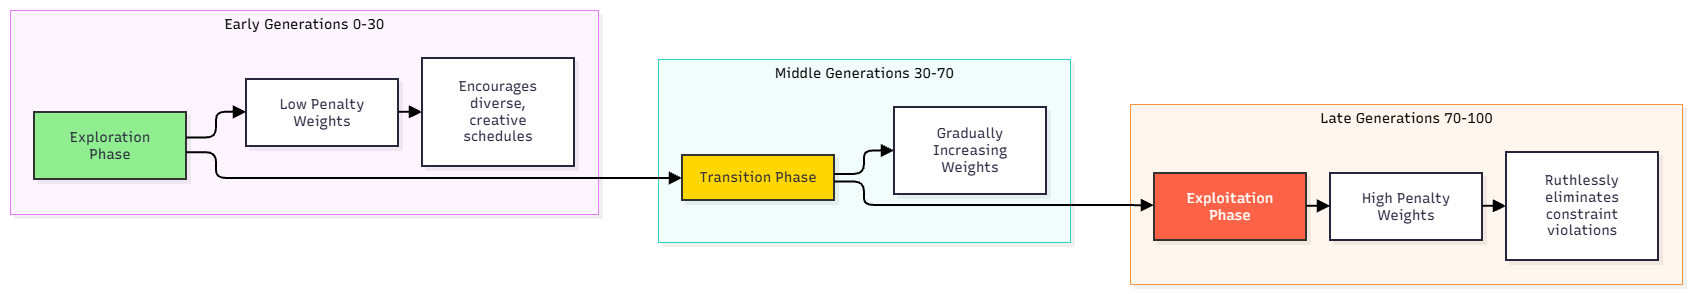

The diagram above was exported from draw.io. Its source (the exported page's mxGraphModel, read from the mxfile embedded in the PNG):
<mxGraphModel dx="2054" dy="1137" grid="0" gridSize="10" guides="1" tooltips="1" connect="1" arrows="1" fold="1" page="1" pageScale="1" pageWidth="850" pageHeight="1100" background="light-dark(#FFFFFF,#121212)" math="0" shadow="0">
  <root>
    <mxCell id="0" />
    <mxCell id="1" parent="0" />
    <UserObject label="" mermaidData="{&#10;  &quot;data&quot;: &quot;graph LR\n    subgraph Early Generations 0-30\n        A[Exploration Phase] --&gt; B[Low Penalty Weights]\n        B --&gt; C[Encourages diverse, &lt;br/&gt;creative schedules]\n    end\n    \n    subgraph Middle Generations 30-70\n        D[Transition Phase] --&gt; E[Gradually Increasing Weights]\n    end\n    \n    subgraph Late Generations 70-100\n        F[Exploitation Phase] --&gt; G[High Penalty Weights]\n        G --&gt; H[Ruthlessly eliminates &lt;br/&gt;constraint violations]\n    end\n    \n    A --&gt; D --&gt; F\n    \n    style A fill:#90EE90,stroke:#333\n    style D fill:#FFD700,stroke:#333\n    style F fill:#FF6347,stroke:#333,color:#fff&quot;,&#10;  &quot;config&quot;: null,&#10;  &quot;version&quot;: &quot;12&quot;&#10;}" id="_NzyDzx6QLuP-DHQZhXV-68">
      <mxCell connectable="0" parent="1" style="group;transparentBounds=1;editIcon=1;lockedGroup=0;groupPadding=10;" vertex="1">
        <mxGeometry as="geometry" />
      </mxCell>
    </UserObject>
    <UserObject label="Late Generations 70-100" mermaidId="n:Late Generations 70-100" mermaidBaseStyle="html=1;whiteSpace=nowrap;strokeWidth=1;verticalAlign=top;fillColor=#FFF7ED;strokeColor=#FB923C;fontColor=#000000;fontFamily=Recursive;fontSize=14;shadow=1;shadowColor=#000000;shadowOffsetX=4;shadowOffsetY=4;shadowBlur=0;shadowOpacity=6;" mermaidBaseValue="Late Generations 70-100" id="_NzyDzx6QLuP-DHQZhXV-69">
      <mxCell parent="_NzyDzx6QLuP-DHQZhXV-68" style="html=1;whiteSpace=nowrap;strokeWidth=1;verticalAlign=top;fillColor=#FFF7ED;strokeColor=#FB923C;fontColor=#000000;fontFamily=Recursive;fontSize=14;shadow=1;shadowColor=#000000;shadowOffsetX=4;shadowOffsetY=4;shadowBlur=0;shadowOpacity=6;fontSource=https%3A%2F%2Ffonts.googleapis.com%2Fcss%3Ffamily%3DRecursive;" vertex="1">
        <mxGeometry height="180" width="552" x="1150" y="124" as="geometry" />
      </mxCell>
    </UserObject>
    <UserObject label="Exploitation Phase" mermaidId="n:F" mermaidBaseStyle="html=1;whiteSpace=wrap;strokeWidth=2;fillColor=#FF6347;strokeColor=#333;fontColor=#fff;fontFamily=Recursive;fontSize=14;shadow=1;shadowColor=#000000;shadowOffsetX=4;shadowOffsetY=4;shadowBlur=0;shadowOpacity=6;" mermaidBaseValue="Exploitation Phase" id="_NzyDzx6QLuP-DHQZhXV-70">
      <mxCell parent="_NzyDzx6QLuP-DHQZhXV-69" style="html=1;whiteSpace=wrap;strokeWidth=2;fillColor=#FF6347;strokeColor=#333;fontColor=#fff;fontFamily=Recursive;fontSize=14;shadow=1;shadowColor=#000000;shadowOffsetX=4;shadowOffsetY=4;shadowBlur=0;shadowOpacity=6;labelWidth=120;fontSource=https%3A%2F%2Ffonts.googleapis.com%2Fcss%3Ffamily%3DRecursive;" vertex="1">
        <mxGeometry height="67" width="152" x="24" y="69" as="geometry" />
      </mxCell>
    </UserObject>
    <UserObject label="High Penalty Weights" mermaidId="n:G" mermaidBaseStyle="html=1;whiteSpace=wrap;strokeWidth=2;fillColor=#ffffff;strokeColor=#28253D;fontColor=#28253D;fontFamily=Recursive;fontSize=14;shadow=1;shadowColor=#000000;shadowOffsetX=4;shadowOffsetY=4;shadowBlur=0;shadowOpacity=6;" mermaidBaseValue="High Penalty Weights" id="_NzyDzx6QLuP-DHQZhXV-71">
      <mxCell parent="_NzyDzx6QLuP-DHQZhXV-69" style="html=1;whiteSpace=wrap;strokeWidth=2;fillColor=#ffffff;strokeColor=#28253D;fontColor=#28253D;fontFamily=Recursive;fontSize=14;shadow=1;shadowColor=#000000;shadowOffsetX=4;shadowOffsetY=4;shadowBlur=0;shadowOpacity=6;labelWidth=120;fontSource=https%3A%2F%2Ffonts.googleapis.com%2Fcss%3Ffamily%3DRecursive;" vertex="1">
        <mxGeometry height="67" width="152" x="200" y="69" as="geometry" />
      </mxCell>
    </UserObject>
    <UserObject label="Ruthlessly eliminates&#10;constraint violations" mermaidId="n:H" mermaidBaseStyle="html=1;whiteSpace=wrap;strokeWidth=2;fillColor=#ffffff;strokeColor=#28253D;fontColor=#28253D;fontFamily=Recursive;fontSize=14;shadow=1;shadowColor=#000000;shadowOffsetX=4;shadowOffsetY=4;shadowBlur=0;shadowOpacity=6;" mermaidBaseValue="Ruthlessly eliminates&#10;constraint violations" id="_NzyDzx6QLuP-DHQZhXV-72">
      <mxCell parent="_NzyDzx6QLuP-DHQZhXV-69" style="html=1;whiteSpace=wrap;strokeWidth=2;fillColor=#ffffff;strokeColor=#28253D;fontColor=#28253D;fontFamily=Recursive;fontSize=14;shadow=1;shadowColor=#000000;shadowOffsetX=4;shadowOffsetY=4;shadowBlur=0;shadowOpacity=6;labelWidth=120;fontSource=https%3A%2F%2Ffonts.googleapis.com%2Fcss%3Ffamily%3DRecursive;" vertex="1">
        <mxGeometry height="108" width="152" x="376" y="48" as="geometry" />
      </mxCell>
    </UserObject>
    <UserObject label="" mermaidId="e:F-&gt;G#0" mermaidBaseStyle="edgeStyle=orthogonalEdgeStyle;rounded=1;curved=0;startArrow=none;endArrow=block;endSize=8;jumpStyle=arc;jumpSize=12;strokeColor=#000000;exitX=1;exitY=0.49;entryX=0;entryY=0.49;strokeWidth=2;targetPerimeterSpacing=4;" mermaidBaseValue="" id="_NzyDzx6QLuP-DHQZhXV-73">
      <mxCell edge="1" parent="_NzyDzx6QLuP-DHQZhXV-69" source="_NzyDzx6QLuP-DHQZhXV-70" style="edgeStyle=orthogonalEdgeStyle;rounded=1;curved=0;startArrow=none;endArrow=block;endSize=8;jumpStyle=arc;jumpSize=12;strokeColor=#000000;exitX=1;exitY=0.49;entryX=0;entryY=0.49;strokeWidth=2;targetPerimeterSpacing=4;" target="_NzyDzx6QLuP-DHQZhXV-71">
        <mxGeometry relative="1" as="geometry">
          <Array as="points" />
        </mxGeometry>
      </mxCell>
    </UserObject>
    <UserObject label="" mermaidId="e:G-&gt;H#0" mermaidBaseStyle="edgeStyle=orthogonalEdgeStyle;rounded=1;curved=0;startArrow=none;endArrow=block;endSize=8;jumpStyle=arc;jumpSize=12;strokeColor=#000000;exitX=1;exitY=0.49;entryX=0;entryY=0.5;strokeWidth=2;targetPerimeterSpacing=4;" mermaidBaseValue="" id="_NzyDzx6QLuP-DHQZhXV-74">
      <mxCell edge="1" parent="_NzyDzx6QLuP-DHQZhXV-69" source="_NzyDzx6QLuP-DHQZhXV-71" style="edgeStyle=orthogonalEdgeStyle;rounded=1;curved=0;startArrow=none;endArrow=block;endSize=8;jumpStyle=arc;jumpSize=12;strokeColor=#000000;exitX=1;exitY=0.49;entryX=0;entryY=0.5;strokeWidth=2;targetPerimeterSpacing=4;" target="_NzyDzx6QLuP-DHQZhXV-72">
        <mxGeometry relative="1" as="geometry">
          <Array as="points" />
        </mxGeometry>
      </mxCell>
    </UserObject>
    <UserObject label="Middle Generations 30-70" mermaidId="n:Middle Generations 30-70" mermaidBaseStyle="html=1;whiteSpace=nowrap;strokeWidth=1;verticalAlign=top;fillColor=#F0FDFA;strokeColor=#2DD4BF;fontColor=#000000;fontFamily=Recursive;fontSize=14;shadow=1;shadowColor=#000000;shadowOffsetX=4;shadowOffsetY=4;shadowBlur=0;shadowOpacity=6;" mermaidBaseValue="Middle Generations 30-70" id="_NzyDzx6QLuP-DHQZhXV-75">
      <mxCell parent="_NzyDzx6QLuP-DHQZhXV-68" style="html=1;whiteSpace=nowrap;strokeWidth=1;verticalAlign=top;fillColor=#F0FDFA;strokeColor=#2DD4BF;fontColor=#000000;fontFamily=Recursive;fontSize=14;shadow=1;shadowColor=#000000;shadowOffsetX=4;shadowOffsetY=4;shadowBlur=0;shadowOpacity=6;fontSource=https%3A%2F%2Ffonts.googleapis.com%2Fcss%3Ffamily%3DRecursive;" vertex="1">
        <mxGeometry height="183" width="412" x="678" y="79" as="geometry" />
      </mxCell>
    </UserObject>
    <UserObject label="Transition Phase" mermaidId="n:D" mermaidBaseStyle="html=1;whiteSpace=wrap;strokeWidth=2;fillColor=#FFD700;strokeColor=#333;fontColor=#28253D;fontFamily=Recursive;fontSize=14;shadow=1;shadowColor=#000000;shadowOffsetX=4;shadowOffsetY=4;shadowBlur=0;shadowOpacity=6;" mermaidBaseValue="Transition Phase" id="_NzyDzx6QLuP-DHQZhXV-76">
      <mxCell parent="_NzyDzx6QLuP-DHQZhXV-75" style="html=1;whiteSpace=wrap;strokeWidth=2;fillColor=#FFD700;strokeColor=#333;fontColor=#28253D;fontFamily=Recursive;fontSize=14;shadow=1;shadowColor=#000000;shadowOffsetX=4;shadowOffsetY=4;shadowBlur=0;shadowOpacity=6;fontSource=https%3A%2F%2Ffonts.googleapis.com%2Fcss%3Ffamily%3DRecursive;" vertex="1">
        <mxGeometry height="45" width="152" x="24" y="96" as="geometry" />
      </mxCell>
    </UserObject>
    <UserObject label="Gradually Increasing Weights" mermaidId="n:E" mermaidBaseStyle="html=1;whiteSpace=wrap;strokeWidth=2;fillColor=#ffffff;strokeColor=#28253D;fontColor=#28253D;fontFamily=Recursive;fontSize=14;shadow=1;shadowColor=#000000;shadowOffsetX=4;shadowOffsetY=4;shadowBlur=0;shadowOpacity=6;" mermaidBaseValue="Gradually Increasing Weights" id="_NzyDzx6QLuP-DHQZhXV-77">
      <mxCell parent="_NzyDzx6QLuP-DHQZhXV-75" style="html=1;whiteSpace=wrap;strokeWidth=2;fillColor=#ffffff;strokeColor=#28253D;fontColor=#28253D;fontFamily=Recursive;fontSize=14;shadow=1;shadowColor=#000000;shadowOffsetX=4;shadowOffsetY=4;shadowBlur=0;shadowOpacity=6;labelWidth=120;fontSource=https%3A%2F%2Ffonts.googleapis.com%2Fcss%3Ffamily%3DRecursive;" vertex="1">
        <mxGeometry height="87" width="152" x="236" y="48" as="geometry" />
      </mxCell>
    </UserObject>
    <UserObject label="" mermaidId="e:D-&gt;E#0" mermaidBaseStyle="edgeStyle=orthogonalEdgeStyle;rounded=1;curved=0;startArrow=none;endArrow=block;endSize=8;jumpStyle=arc;jumpSize=12;strokeColor=#000000;exitX=1;exitY=0.42;entryX=0;entryY=0.5;strokeWidth=2;targetPerimeterSpacing=4;" mermaidBaseValue="" id="_NzyDzx6QLuP-DHQZhXV-78">
      <mxCell edge="1" parent="_NzyDzx6QLuP-DHQZhXV-75" source="_NzyDzx6QLuP-DHQZhXV-76" style="edgeStyle=orthogonalEdgeStyle;rounded=1;curved=0;startArrow=none;endArrow=block;endSize=8;jumpStyle=arc;jumpSize=12;strokeColor=#000000;exitX=1;exitY=0.42;entryX=0;entryY=0.5;strokeWidth=2;targetPerimeterSpacing=4;" target="_NzyDzx6QLuP-DHQZhXV-77">
        <mxGeometry relative="1" as="geometry">
          <Array as="points">
            <mxPoint x="206" y="115" />
            <mxPoint x="206" y="91" />
          </Array>
        </mxGeometry>
      </mxCell>
    </UserObject>
    <UserObject label="Early Generations 0-30" mermaidId="n:Early Generations 0-30" mermaidBaseStyle="html=1;whiteSpace=nowrap;strokeWidth=1;verticalAlign=top;fillColor=#FDF4FF;strokeColor=#E879F9;fontColor=#000000;fontFamily=Recursive;fontSize=14;shadow=1;shadowColor=#000000;shadowOffsetX=4;shadowOffsetY=4;shadowBlur=0;shadowOpacity=6;" mermaidBaseValue="Early Generations 0-30" id="_NzyDzx6QLuP-DHQZhXV-79">
      <mxCell parent="_NzyDzx6QLuP-DHQZhXV-68" style="html=1;whiteSpace=nowrap;strokeWidth=1;verticalAlign=top;fillColor=#FDF4FF;strokeColor=#E879F9;fontColor=#000000;fontFamily=Recursive;fontSize=14;shadow=1;shadowColor=#000000;shadowOffsetX=4;shadowOffsetY=4;shadowBlur=0;shadowOpacity=6;fontSource=https%3A%2F%2Ffonts.googleapis.com%2Fcss%3Ffamily%3DRecursive;" vertex="1">
        <mxGeometry height="204" width="588" x="30" y="30" as="geometry" />
      </mxCell>
    </UserObject>
    <UserObject label="Exploration Phase" mermaidId="n:A" mermaidBaseStyle="html=1;whiteSpace=wrap;strokeWidth=2;fillColor=#90EE90;strokeColor=#333;fontColor=#28253D;fontFamily=Recursive;fontSize=14;shadow=1;shadowColor=#000000;shadowOffsetX=4;shadowOffsetY=4;shadowBlur=0;shadowOpacity=6;" mermaidBaseValue="Exploration Phase" id="_NzyDzx6QLuP-DHQZhXV-80">
      <mxCell parent="_NzyDzx6QLuP-DHQZhXV-79" style="html=1;whiteSpace=wrap;strokeWidth=2;fillColor=#90EE90;strokeColor=#333;fontColor=#28253D;fontFamily=Recursive;fontSize=14;shadow=1;shadowColor=#000000;shadowOffsetX=4;shadowOffsetY=4;shadowBlur=0;shadowOpacity=6;labelWidth=120;fontSource=https%3A%2F%2Ffonts.googleapis.com%2Fcss%3Ffamily%3DRecursive;" vertex="1">
        <mxGeometry height="67" width="152" x="24" y="102" as="geometry" />
      </mxCell>
    </UserObject>
    <UserObject label="Low Penalty Weights" mermaidId="n:B" mermaidBaseStyle="html=1;whiteSpace=wrap;strokeWidth=2;fillColor=#ffffff;strokeColor=#28253D;fontColor=#28253D;fontFamily=Recursive;fontSize=14;shadow=1;shadowColor=#000000;shadowOffsetX=4;shadowOffsetY=4;shadowBlur=0;shadowOpacity=6;" mermaidBaseValue="Low Penalty Weights" id="_NzyDzx6QLuP-DHQZhXV-81">
      <mxCell parent="_NzyDzx6QLuP-DHQZhXV-79" style="html=1;whiteSpace=wrap;strokeWidth=2;fillColor=#ffffff;strokeColor=#28253D;fontColor=#28253D;fontFamily=Recursive;fontSize=14;shadow=1;shadowColor=#000000;shadowOffsetX=4;shadowOffsetY=4;shadowBlur=0;shadowOpacity=6;labelWidth=120;fontSource=https%3A%2F%2Ffonts.googleapis.com%2Fcss%3Ffamily%3DRecursive;" vertex="1">
        <mxGeometry height="67" width="152" x="236" y="69" as="geometry" />
      </mxCell>
    </UserObject>
    <UserObject label="Encourages diverse,&#10;creative schedules" mermaidId="n:C" mermaidBaseStyle="html=1;whiteSpace=wrap;strokeWidth=2;fillColor=#ffffff;strokeColor=#28253D;fontColor=#28253D;fontFamily=Recursive;fontSize=14;shadow=1;shadowColor=#000000;shadowOffsetX=4;shadowOffsetY=4;shadowBlur=0;shadowOpacity=6;" mermaidBaseValue="Encourages diverse,&#10;creative schedules" id="_NzyDzx6QLuP-DHQZhXV-82">
      <mxCell parent="_NzyDzx6QLuP-DHQZhXV-79" style="html=1;whiteSpace=wrap;strokeWidth=2;fillColor=#ffffff;strokeColor=#28253D;fontColor=#28253D;fontFamily=Recursive;fontSize=14;shadow=1;shadowColor=#000000;shadowOffsetX=4;shadowOffsetY=4;shadowBlur=0;shadowOpacity=6;labelWidth=120;fontSource=https%3A%2F%2Ffonts.googleapis.com%2Fcss%3Ffamily%3DRecursive;" vertex="1">
        <mxGeometry height="108" width="152" x="412" y="48" as="geometry" />
      </mxCell>
    </UserObject>
    <UserObject label="" mermaidId="e:A-&gt;B#0" mermaidBaseStyle="edgeStyle=orthogonalEdgeStyle;rounded=1;curved=0;startArrow=none;endArrow=block;endSize=8;jumpStyle=arc;jumpSize=12;strokeColor=#000000;exitX=1;exitY=0.38;entryX=0;entryY=0.49;strokeWidth=2;targetPerimeterSpacing=4;" mermaidBaseValue="" id="_NzyDzx6QLuP-DHQZhXV-83">
      <mxCell edge="1" parent="_NzyDzx6QLuP-DHQZhXV-79" source="_NzyDzx6QLuP-DHQZhXV-80" style="edgeStyle=orthogonalEdgeStyle;rounded=1;curved=0;startArrow=none;endArrow=block;endSize=8;jumpStyle=arc;jumpSize=12;strokeColor=#000000;exitX=1;exitY=0.38;entryX=0;entryY=0.49;strokeWidth=2;targetPerimeterSpacing=4;" target="_NzyDzx6QLuP-DHQZhXV-81">
        <mxGeometry relative="1" as="geometry">
          <Array as="points">
            <mxPoint x="206" y="127" />
            <mxPoint x="206" y="102" />
          </Array>
        </mxGeometry>
      </mxCell>
    </UserObject>
    <UserObject label="" mermaidId="e:B-&gt;C#0" mermaidBaseStyle="edgeStyle=orthogonalEdgeStyle;rounded=1;curved=0;startArrow=none;endArrow=block;endSize=8;jumpStyle=arc;jumpSize=12;strokeColor=#000000;exitX=1;exitY=0.49;entryX=0;entryY=0.5;strokeWidth=2;targetPerimeterSpacing=4;" mermaidBaseValue="" id="_NzyDzx6QLuP-DHQZhXV-84">
      <mxCell edge="1" parent="_NzyDzx6QLuP-DHQZhXV-79" source="_NzyDzx6QLuP-DHQZhXV-81" style="edgeStyle=orthogonalEdgeStyle;rounded=1;curved=0;startArrow=none;endArrow=block;endSize=8;jumpStyle=arc;jumpSize=12;strokeColor=#000000;exitX=1;exitY=0.49;entryX=0;entryY=0.5;strokeWidth=2;targetPerimeterSpacing=4;" target="_NzyDzx6QLuP-DHQZhXV-82">
        <mxGeometry relative="1" as="geometry">
          <Array as="points" />
        </mxGeometry>
      </mxCell>
    </UserObject>
    <UserObject label="" mermaidId="e:A-&gt;D#0" mermaidBaseStyle="edgeStyle=orthogonalEdgeStyle;rounded=1;curved=0;startArrow=none;endArrow=block;endSize=8;jumpStyle=arc;jumpSize=12;strokeColor=#000000;exitX=1;exitY=0.6;entryX=0;entryY=0.51;strokeWidth=2;targetPerimeterSpacing=4;" mermaidBaseValue="" id="_NzyDzx6QLuP-DHQZhXV-85">
      <mxCell edge="1" parent="_NzyDzx6QLuP-DHQZhXV-68" source="_NzyDzx6QLuP-DHQZhXV-80" style="edgeStyle=orthogonalEdgeStyle;rounded=1;curved=0;startArrow=none;endArrow=block;endSize=8;jumpStyle=arc;jumpSize=12;strokeColor=#000000;exitX=1;exitY=0.6;entryX=0;entryY=0.51;strokeWidth=2;targetPerimeterSpacing=4;" target="_NzyDzx6QLuP-DHQZhXV-76">
        <mxGeometry relative="1" as="geometry">
          <Array as="points">
            <mxPoint x="236" y="172" />
            <mxPoint x="236" y="198" />
            <mxPoint x="628" y="198" />
            <mxPoint x="668" y="198" />
          </Array>
        </mxGeometry>
      </mxCell>
    </UserObject>
    <UserObject label="" mermaidId="e:D-&gt;F#0" mermaidBaseStyle="edgeStyle=orthogonalEdgeStyle;rounded=1;curved=0;startArrow=none;endArrow=block;endSize=8;jumpStyle=arc;jumpSize=12;strokeColor=#000000;exitX=1;exitY=0.59;entryX=0;entryY=0.48;strokeWidth=2;targetPerimeterSpacing=4;" mermaidBaseValue="" id="_NzyDzx6QLuP-DHQZhXV-86">
      <mxCell edge="1" parent="_NzyDzx6QLuP-DHQZhXV-68" source="_NzyDzx6QLuP-DHQZhXV-76" style="edgeStyle=orthogonalEdgeStyle;rounded=1;curved=0;startArrow=none;endArrow=block;endSize=8;jumpStyle=arc;jumpSize=12;strokeColor=#000000;exitX=1;exitY=0.59;entryX=0;entryY=0.48;strokeWidth=2;targetPerimeterSpacing=4;" target="_NzyDzx6QLuP-DHQZhXV-70">
        <mxGeometry relative="1" as="geometry">
          <Array as="points">
            <mxPoint x="884" y="202" />
            <mxPoint x="884" y="225" />
            <mxPoint x="1100" y="225" />
            <mxPoint x="1140" y="225" />
          </Array>
        </mxGeometry>
      </mxCell>
    </UserObject>
  </root>
</mxGraphModel>